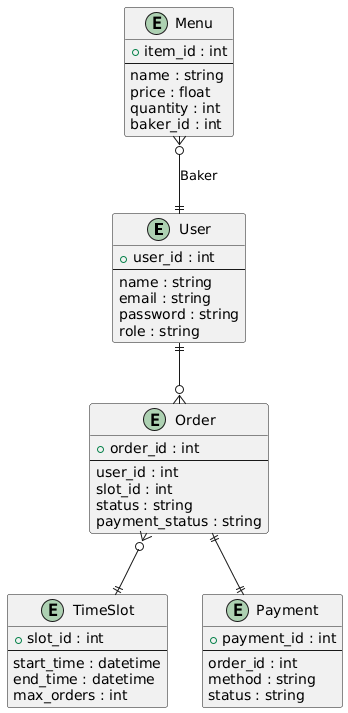

The diagram above was rendered by PlantUML. Its source (embedded in the PNG):
@startuml
entity User {
  +user_id : int
  --
  name : string
  email : string
  password : string
  role : string
}

entity Menu {
  +item_id : int
  --
  name : string
  price : float
  quantity : int
  baker_id : int
}

entity TimeSlot {
  +slot_id : int
  --
  start_time : datetime
  end_time : datetime
  max_orders : int
}

entity Order {
  +order_id : int
  --
  user_id : int
  slot_id : int
  status : string
  payment_status : string
}

entity Payment {
  +payment_id : int
  --
  order_id : int
  method : string
  status : string
}

User ||--o{ Order
Order ||--|| Payment
Order }o--|| TimeSlot
Menu }o--|| User : Baker
@enduml